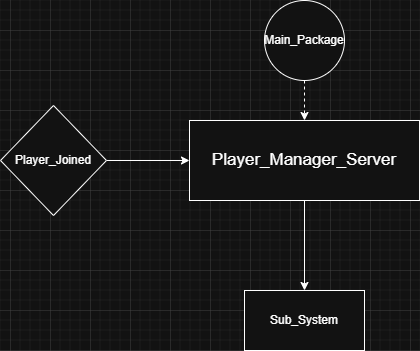

The diagram above was exported from draw.io. Its source (the exported page's mxGraphModel, read from the mxfile embedded in the PNG):
<mxGraphModel dx="1418" dy="760" grid="1" gridSize="10" guides="1" tooltips="1" connect="1" arrows="1" fold="1" page="1" pageScale="1" pageWidth="827" pageHeight="1169" math="0" shadow="0">
  <root>
    <mxCell id="0" />
    <mxCell id="1" parent="0" />
    <mxCell id="DS68d4zP4iEFFKYgzpwz-7" value="" style="rounded=1;orthogonalLoop=1;jettySize=auto;html=1;dashed=1;edgeStyle=orthogonalEdgeStyle;curved=0;" parent="1" source="DS68d4zP4iEFFKYgzpwz-6" target="DS68d4zP4iEFFKYgzpwz-1" edge="1">
      <mxGeometry relative="1" as="geometry" />
    </mxCell>
    <mxCell id="DS68d4zP4iEFFKYgzpwz-9" value="" style="edgeStyle=orthogonalEdgeStyle;rounded=0;orthogonalLoop=1;jettySize=auto;html=1;" parent="1" source="DS68d4zP4iEFFKYgzpwz-1" target="DS68d4zP4iEFFKYgzpwz-8" edge="1">
      <mxGeometry relative="1" as="geometry" />
    </mxCell>
    <mxCell id="DS68d4zP4iEFFKYgzpwz-11" value="" style="edgeStyle=orthogonalEdgeStyle;rounded=0;orthogonalLoop=1;jettySize=auto;html=1;" parent="1" source="DS68d4zP4iEFFKYgzpwz-10" target="DS68d4zP4iEFFKYgzpwz-1" edge="1">
      <mxGeometry relative="1" as="geometry" />
    </mxCell>
    <mxCell id="DS68d4zP4iEFFKYgzpwz-1" value="&lt;font style=&quot;font-size: 17px;&quot;&gt;Player_Manager_Server&lt;/font&gt;" style="whiteSpace=wrap;html=1;" parent="1" vertex="1">
      <mxGeometry x="299" y="530" width="230" height="80" as="geometry" />
    </mxCell>
    <mxCell id="DS68d4zP4iEFFKYgzpwz-6" value="Main_Package" style="ellipse;whiteSpace=wrap;html=1;" parent="1" vertex="1">
      <mxGeometry x="374" y="410" width="80" height="80" as="geometry" />
    </mxCell>
    <mxCell id="DS68d4zP4iEFFKYgzpwz-8" value="Sub_System" style="whiteSpace=wrap;html=1;" parent="1" vertex="1">
      <mxGeometry x="354" y="700" width="120" height="60" as="geometry" />
    </mxCell>
    <mxCell id="DS68d4zP4iEFFKYgzpwz-10" value="Player_Joined" style="rhombus;whiteSpace=wrap;html=1;" parent="1" vertex="1">
      <mxGeometry x="110" y="515" width="106" height="110" as="geometry" />
    </mxCell>
  </root>
</mxGraphModel>